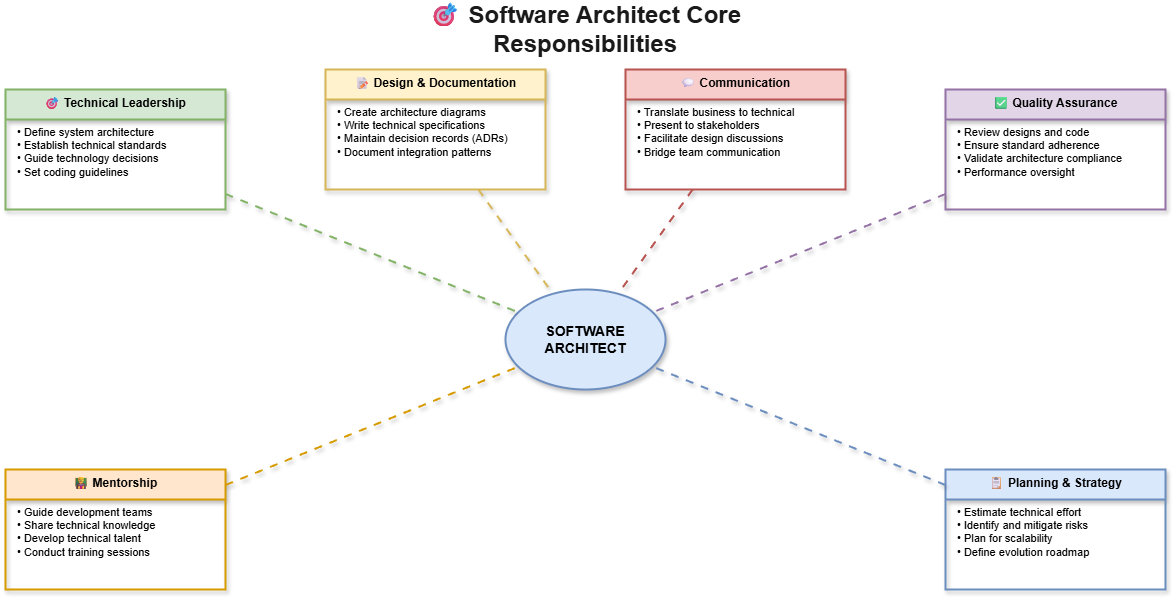

The diagram above was exported from draw.io. Its source (the exported page's mxGraphModel, read from the mxfile embedded in the PNG):
<mxGraphModel dx="1186" dy="635" grid="1" gridSize="10" guides="1" tooltips="1" connect="1" arrows="1" fold="1" page="1" pageScale="1" pageWidth="1600" pageHeight="900" math="0" shadow="0">
  <root>
    <mxCell id="0" />
    <mxCell id="1" parent="0" />
    <mxCell id="title" value="🎯 Software Architect Core Responsibilities" style="text;html=1;strokeColor=none;fillColor=none;align=center;verticalAlign=middle;whiteSpace=wrap;rounded=0;fontSize=24;fontStyle=1;fontColor=#1a1a1a;" parent="1" vertex="1">
      <mxGeometry x="450" y="20" width="500" height="40" as="geometry" />
    </mxCell>
    <mxCell id="architect-center" value="SOFTWARE&#10;ARCHITECT" style="ellipse;whiteSpace=wrap;html=1;fillColor=#dae8fc;strokeColor=#6c8ebf;fontSize=14;fontStyle=1;shadow=1;strokeWidth=2;" parent="1" vertex="1">
      <mxGeometry x="620" y="300" width="160" height="100" as="geometry" />
    </mxCell>
    <mxCell id="tech-leadership" value="🎯 Technical Leadership" style="swimlane;fontStyle=1;align=center;verticalAlign=top;childLayout=stackLayout;horizontal=1;startSize=30;horizontalStack=0;resizeParent=1;resizeParentMax=0;resizeLast=0;collapsible=0;marginBottom=0;fillColor=#d5e8d4;strokeColor=#82b366;rounded=0;shadow=1;strokeWidth=2;" parent="1" vertex="1">
      <mxGeometry x="120" y="100" width="220" height="120" as="geometry" />
    </mxCell>
    <mxCell id="tech-leadership-items" value="• Define system architecture&#10;• Establish technical standards&#10;• Guide technology decisions&#10;• Set coding guidelines" style="text;html=1;strokeColor=none;fillColor=none;align=left;verticalAlign=top;whiteSpace=wrap;rounded=0;fontSize=11;spacingLeft=10;" parent="tech-leadership" vertex="1">
      <mxGeometry y="30" width="220" height="90" as="geometry" />
    </mxCell>
    <mxCell id="design-doc" value="📝 Design &amp; Documentation" style="swimlane;fontStyle=1;align=center;verticalAlign=top;childLayout=stackLayout;horizontal=1;startSize=30;horizontalStack=0;resizeParent=1;resizeParentMax=0;resizeLast=0;collapsible=0;marginBottom=0;fillColor=#fff2cc;strokeColor=#d6b656;rounded=0;shadow=1;strokeWidth=2;" parent="1" vertex="1">
      <mxGeometry x="440" y="80" width="220" height="120" as="geometry" />
    </mxCell>
    <mxCell id="design-doc-items" value="• Create architecture diagrams&#10;• Write technical specifications&#10;• Maintain decision records (ADRs)&#10;• Document integration patterns" style="text;html=1;strokeColor=none;fillColor=none;align=left;verticalAlign=top;whiteSpace=wrap;rounded=0;fontSize=11;spacingLeft=10;" parent="design-doc" vertex="1">
      <mxGeometry y="30" width="220" height="90" as="geometry" />
    </mxCell>
    <mxCell id="communication" value="💬 Communication" style="swimlane;fontStyle=1;align=center;verticalAlign=top;childLayout=stackLayout;horizontal=1;startSize=30;horizontalStack=0;resizeParent=1;resizeParentMax=0;resizeLast=0;collapsible=0;marginBottom=0;fillColor=#f8cecc;strokeColor=#b85450;rounded=0;shadow=1;strokeWidth=2;" parent="1" vertex="1">
      <mxGeometry x="740" y="80" width="220" height="120" as="geometry" />
    </mxCell>
    <mxCell id="communication-items" value="• Translate business to technical&#10;• Present to stakeholders&#10;• Facilitate design discussions&#10;• Bridge team communication" style="text;html=1;strokeColor=none;fillColor=none;align=left;verticalAlign=top;whiteSpace=wrap;rounded=0;fontSize=11;spacingLeft=10;" parent="communication" vertex="1">
      <mxGeometry y="30" width="220" height="90" as="geometry" />
    </mxCell>
    <mxCell id="quality" value="✅ Quality Assurance" style="swimlane;fontStyle=1;align=center;verticalAlign=top;childLayout=stackLayout;horizontal=1;startSize=30;horizontalStack=0;resizeParent=1;resizeParentMax=0;resizeLast=0;collapsible=0;marginBottom=0;fillColor=#e1d5e7;strokeColor=#9673a6;rounded=0;shadow=1;strokeWidth=2;" parent="1" vertex="1">
      <mxGeometry x="1060" y="100" width="220" height="120" as="geometry" />
    </mxCell>
    <mxCell id="quality-items" value="• Review designs and code&#10;• Ensure standard adherence&#10;• Validate architecture compliance&#10;• Performance oversight" style="text;html=1;strokeColor=none;fillColor=none;align=left;verticalAlign=top;whiteSpace=wrap;rounded=0;fontSize=11;spacingLeft=10;" parent="quality" vertex="1">
      <mxGeometry y="30" width="220" height="90" as="geometry" />
    </mxCell>
    <mxCell id="mentorship" value="👨🏫 Mentorship" style="swimlane;fontStyle=1;align=center;verticalAlign=top;childLayout=stackLayout;horizontal=1;startSize=30;horizontalStack=0;resizeParent=1;resizeParentMax=0;resizeLast=0;collapsible=0;marginBottom=0;fillColor=#ffe6cc;strokeColor=#d79b00;rounded=0;shadow=1;strokeWidth=2;" parent="1" vertex="1">
      <mxGeometry x="120" y="480" width="220" height="120" as="geometry" />
    </mxCell>
    <mxCell id="mentorship-items" value="• Guide development teams&#10;• Share technical knowledge&#10;• Develop technical talent&#10;• Conduct training sessions" style="text;html=1;strokeColor=none;fillColor=none;align=left;verticalAlign=top;whiteSpace=wrap;rounded=0;fontSize=11;spacingLeft=10;" parent="mentorship" vertex="1">
      <mxGeometry y="30" width="220" height="90" as="geometry" />
    </mxCell>
    <mxCell id="planning" value="📋 Planning &amp; Strategy" style="swimlane;fontStyle=1;align=center;verticalAlign=top;childLayout=stackLayout;horizontal=1;startSize=30;horizontalStack=0;resizeParent=1;resizeParentMax=0;resizeLast=0;collapsible=0;marginBottom=0;fillColor=#dae8fc;strokeColor=#6c8ebf;rounded=0;shadow=1;strokeWidth=2;" parent="1" vertex="1">
      <mxGeometry x="1060" y="480" width="220" height="120" as="geometry" />
    </mxCell>
    <mxCell id="planning-items" value="• Estimate technical effort&#10;• Identify and mitigate risks&#10;• Plan for scalability&#10;• Define evolution roadmap" style="text;html=1;strokeColor=none;fillColor=none;align=left;verticalAlign=top;whiteSpace=wrap;rounded=0;fontSize=11;spacingLeft=10;" parent="planning" vertex="1">
      <mxGeometry y="30" width="220" height="90" as="geometry" />
    </mxCell>
    <mxCell id="line1" style="rounded=0;html=1;strokeColor=#82b366;strokeWidth=2;endArrow=none;jumpStyle=arc;jumpSize=10;shadow=1;flowAnimation=1" parent="1" source="tech-leadership" target="architect-center" edge="1">
      <mxGeometry relative="1" as="geometry" />
    </mxCell>
    <mxCell id="line2" style="rounded=0;html=1;strokeColor=#d6b656;strokeWidth=2;endArrow=none;jumpStyle=arc;jumpSize=10;shadow=1;flowAnimation=1" parent="1" source="design-doc" target="architect-center" edge="1">
      <mxGeometry relative="1" as="geometry" />
    </mxCell>
    <mxCell id="line3" style="rounded=0;html=1;strokeColor=#b85450;strokeWidth=2;endArrow=none;jumpStyle=arc;jumpSize=10;shadow=1;flowAnimation=1" parent="1" source="communication" target="architect-center" edge="1">
      <mxGeometry relative="1" as="geometry" />
    </mxCell>
    <mxCell id="line4" style="rounded=0;html=1;strokeColor=#9673a6;strokeWidth=2;endArrow=none;jumpStyle=arc;jumpSize=10;shadow=1;flowAnimation=1" parent="1" source="quality" target="architect-center" edge="1">
      <mxGeometry relative="1" as="geometry" />
    </mxCell>
    <mxCell id="line5" style="rounded=0;html=1;strokeColor=#d79b00;strokeWidth=2;endArrow=none;jumpStyle=arc;jumpSize=10;shadow=1;flowAnimation=1" parent="1" source="mentorship" target="architect-center" edge="1">
      <mxGeometry relative="1" as="geometry" />
    </mxCell>
    <mxCell id="line6" style="rounded=0;html=1;strokeColor=#6c8ebf;strokeWidth=2;endArrow=none;jumpStyle=arc;jumpSize=10;shadow=1;flowAnimation=1" parent="1" source="planning" target="architect-center" edge="1">
      <mxGeometry relative="1" as="geometry" />
    </mxCell>
  </root>
</mxGraphModel>